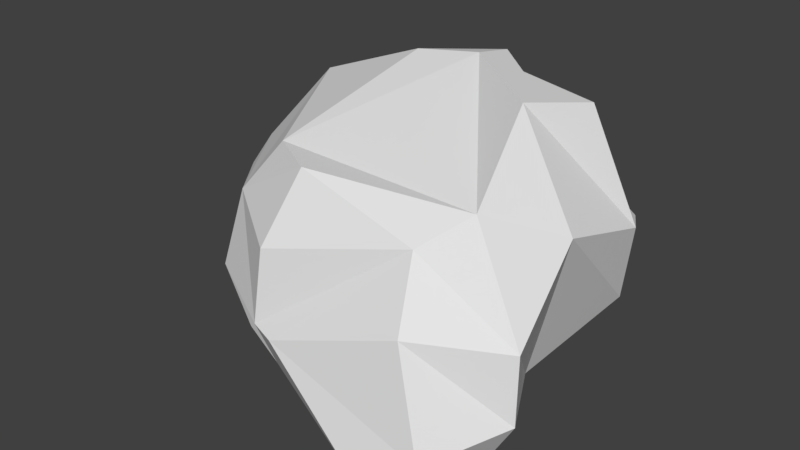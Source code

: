 # Source: rock.blend  (saved by Blender 2.77.1; exported with 4.5.12 LTS)
import bpy
from mathutils import Matrix  # noqa: F401  (used for matrix-valued properties, if any)

bpy.ops.wm.read_factory_settings(use_empty=True)
scene = bpy.context.scene
scene.name = 'Scene'

# ---- collections
col_collection_1 = bpy.data.collections.new('Collection 1'); scene.collection.children.link(col_collection_1)

# ---- world
world_world = bpy.data.worlds.new('World'); scene.world = world_world
world_world.color = (0.05088, 0.05088, 0.05088)
world_world.use_sun_shadow = False
world_world.sun_shadow_jitter_overblur = 0.0
world_world.cycles.sampling_method = 'MANUAL'

# ---- meshes
me_sphere = bpy.data.meshes.new('Sphere')
me_sphere.from_pydata([(-0.7159, -0.3799, -0.7321), (-0.6561, -0.9204, -0.1419), (-0.09093, -1.034, -0.6184), (-0.008857, -1.273, -0.1774), (-0.4031, -0.957, -0.5076), (-1.256, -0.0715, 0.1309), (-0.9383, 0.4341, 0.7919), (0.009997, -1.204, 0.3183), (-0.3237, -0.6582, 0.7413), (0.09259, -0.9173, 0.7696), (-1.149, 0.01163, -0.6162), (-1.313, 0.53, -0.1764), (-0.7823, 0.05785, -0.8508), (-1.139, 0.6817, -0.361), (-0.6318, 1.068, -0.4099), (-0.6519, 0.07706, -0.9612), (-0.6692, 1.103, 0.07234), (-1.258, 0.1234, 0.2901), (-0.5623, -0.8062, 0.3939), (-1.125, 0.8336, -0.01627), (-0.7554, 0.841, 0.6775), (-0.05881, 0.3511, 1.141), (0.8368, -1.225, -1.042), (1.095, -1.239, 0.1383), (0.8506, -1.398, -0.7758), (0.1515, -1.313, -0.2115), (1.304, -1.328, -0.5704), (1.097, -0.7777, -0.9905), (-0.01944, -0.4731, -1.06), (1.141, -1.191, -0.9593), (1.591, -0.7968, -0.4614), (1.398, -0.7582, -0.7841), (1.018, -1.017, 0.5806), (0.4064, 0.391, 1.203), (1.113, -0.1597, 1.197), (1.595, -0.7926, 0.0248), (1.553, -0.2506, 0.517), (1.245, -0.7557, 0.7657), (0.3816, -0.06144, -0.8765), (0.9684, 0.4415, -0.7435), (-0.01512, 1.196, -0.4413), (0.4627, 1.251, -0.2008), (1.061, 0.1233, -0.8104), (1.402, 0.6867, -0.3459), (1.055, 0.8616, -0.4937), (1.263, 0.964, -0.1105), (0.3397, 0.8017, 1.106), (0.1896, 1.033, 0.8356), (-0.1006, 1.183, 0.2717), (1.559, 0.495, 0.2947), (1.303, 0.3023, 1.11), (1.364, 0.8621, 0.177)], [], [(0, 4, 1), (2, 3, 1, 4), (2, 4, 28), (18, 8, 6), (18, 7, 9, 8), (7, 32, 9), (19, 16, 14, 13), (16, 48, 40), (16, 40, 14), (10, 11, 19, 13), (10, 13, 14, 12), (12, 14, 40, 15), (17, 6, 11), (17, 18, 6), (20, 16, 19), (16, 20, 48), (8, 21, 6), (11, 6, 20, 19), (21, 20, 6), (26, 23, 25, 24), (31, 42, 30), (31, 30, 26, 29), (22, 29, 26, 24), (22, 27, 31, 29), (37, 34, 33), (36, 37, 35), (35, 37, 32, 23), (36, 34, 37), (38, 15, 39, 42), (48, 41, 40), (43, 42, 39), (41, 45, 44, 40), (44, 45, 43, 39), (40, 39, 15), (39, 40, 44), (34, 50, 33), (47, 51, 48), (49, 50, 34, 36), (33, 50, 49, 46), (49, 51, 47, 46), (2, 24, 25, 3), (2, 22, 24), (2, 28, 27, 22), (37, 33, 8, 9), (32, 37, 9), (28, 15, 38), (47, 48, 20), (21, 46, 47, 20), (33, 46, 21), (4, 15, 28), (0, 10, 12), (0, 12, 15, 4), (28, 38, 42, 27), (42, 31, 27), (18, 17, 5), (0, 1, 18, 5), (3, 7, 18, 1), (10, 17, 11), (23, 32, 25), (42, 36, 35, 30), (30, 35, 23, 26), (43, 49, 36, 42), (45, 51, 49, 43), (48, 51, 45, 41), (0, 5, 17, 10), (3, 25, 32, 7), (33, 21, 8)])
me_sphere.use_remesh_preserve_volume = False
me_sphere.use_remesh_preserve_attributes = False
me_sphere.use_mirror_vertex_groups = False
me_sphere.update()

# ---- objects
ob_sphere = bpy.data.objects.new('Sphere', me_sphere)

# ---- transforms, parenting, visibility, modifiers, constraints
ob_sphere.location = (0.0, 0.0, 0.0)
ob_sphere.lineart.crease_threshold = 0.0

# ---- collection membership
col_collection_1.objects.link(ob_sphere)

# ---- scene / render settings (as saved in the file)
scene.frame_start = 1; scene.frame_end = 250; scene.frame_set(1)
scene.render.engine = 'BLENDER_EEVEE_NEXT'
scene.render.resolution_percentage = 50
scene.render.dither_intensity = 0.0
scene.cycles.use_denoising = False
scene.cycles.samples = 128
scene.cycles.sampling_pattern = 'TABULATED_SOBOL'
scene.cycles.light_sampling_threshold = 0.0
scene.cycles.use_adaptive_sampling = False
scene.cycles.use_light_tree = False
scene.cycles.blur_glossy = 0.0
scene.cycles.sample_clamp_indirect = 0.0
scene.view_settings.view_transform = 'Standard'
bpy.context.view_layer.update()

# ---- added for rendering (the .blend has no active camera and no usable light): camera, sun
cam_auto = bpy.data.cameras.new('AutoCamera')
cam_auto.lens = 50.0
cam_auto.sensor_width = 36.0
cam_auto.clip_end = 1000.0
ob_auto_camera = bpy.data.objects.new('AutoCamera', cam_auto)
scene.collection.objects.link(ob_auto_camera)
ob_auto_camera.location = (4.33934, -5.11162, 3.43051)
ob_auto_camera.rotation_euler = (1.09748, -7.21219e-08, 0.694738)
scene.camera = ob_auto_camera
light_auto_sun = bpy.data.lights.new('AutoSun', 'SUN')
light_auto_sun.energy = 3.0
light_auto_sun.angle = 0.0523599
ob_auto_sun = bpy.data.objects.new('AutoSun', light_auto_sun)
scene.collection.objects.link(ob_auto_sun)
ob_auto_sun.rotation_euler = (0.872665, 0.174533, 0.523599)
bpy.context.view_layer.update()
